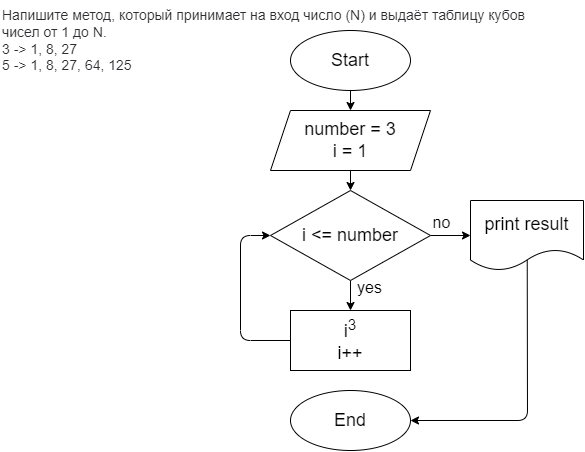

The diagram above was exported from draw.io. Its source (the exported page's mxGraphModel, read from the mxfile embedded in the PNG):
<mxGraphModel dx="965" dy="349" grid="0" gridSize="10" guides="1" tooltips="1" connect="1" arrows="1" fold="1" page="0" pageScale="1" pageWidth="827" pageHeight="1169" math="0" shadow="0">
  <root>
    <mxCell id="0" />
    <mxCell id="1" parent="0" />
    <mxCell id="2" value="&lt;p style=&quot;box-sizing: border-box; margin: 0px; font-weight: 400; color: rgb(44, 45, 48); font-family: roboto, &amp;quot;san francisco&amp;quot;, &amp;quot;helvetica neue&amp;quot;, helvetica, arial; font-size: 14px; font-style: normal; letter-spacing: normal; text-indent: 0px; text-transform: none; word-spacing: 0px; background-color: rgb(255, 255, 255);&quot;&gt;Напишите метод, который принимает на вход число (N) и выдаёт таблицу кубов чисел от 1 до N.&lt;/p&gt;&lt;p style=&quot;box-sizing: border-box; margin: 0px; font-weight: 400; color: rgb(44, 45, 48); font-family: roboto, &amp;quot;san francisco&amp;quot;, &amp;quot;helvetica neue&amp;quot;, helvetica, arial; font-size: 14px; font-style: normal; letter-spacing: normal; text-indent: 0px; text-transform: none; word-spacing: 0px; background-color: rgb(255, 255, 255);&quot;&gt;3 -&amp;gt; 1, 8, 27&lt;br style=&quot;box-sizing: border-box&quot;&gt;5 -&amp;gt; 1, 8, 27, 64, 125&lt;/p&gt;" style="text;whiteSpace=wrap;html=1;" vertex="1" parent="1">
      <mxGeometry x="40" y="30" width="550" height="70" as="geometry" />
    </mxCell>
    <mxCell id="5" value="" style="edgeStyle=none;html=1;fontSize=18;" edge="1" parent="1" source="3" target="4">
      <mxGeometry relative="1" as="geometry" />
    </mxCell>
    <mxCell id="3" value="&lt;font style=&quot;font-size: 18px&quot;&gt;Start&lt;/font&gt;" style="ellipse;whiteSpace=wrap;html=1;" vertex="1" parent="1">
      <mxGeometry x="330" y="60" width="120" height="60" as="geometry" />
    </mxCell>
    <mxCell id="7" value="" style="edgeStyle=none;html=1;fontSize=18;" edge="1" parent="1" source="4" target="6">
      <mxGeometry relative="1" as="geometry" />
    </mxCell>
    <mxCell id="4" value="&lt;font style=&quot;font-size: 18px&quot;&gt;number = 3&lt;br&gt;i = 1&lt;/font&gt;" style="shape=parallelogram;perimeter=parallelogramPerimeter;whiteSpace=wrap;html=1;fixedSize=1;" vertex="1" parent="1">
      <mxGeometry x="310" y="140" width="160" height="60" as="geometry" />
    </mxCell>
    <mxCell id="9" value="" style="edgeStyle=none;html=1;fontSize=18;" edge="1" parent="1" source="6" target="8">
      <mxGeometry relative="1" as="geometry" />
    </mxCell>
    <mxCell id="12" value="" style="edgeStyle=none;html=1;fontSize=18;" edge="1" parent="1" source="6" target="11">
      <mxGeometry relative="1" as="geometry" />
    </mxCell>
    <mxCell id="6" value="&lt;font style=&quot;font-size: 18px&quot;&gt;i &amp;lt;= number&lt;/font&gt;" style="rhombus;whiteSpace=wrap;html=1;" vertex="1" parent="1">
      <mxGeometry x="310" y="220" width="160" height="90" as="geometry" />
    </mxCell>
    <mxCell id="10" style="edgeStyle=none;html=1;entryX=0;entryY=0.5;entryDx=0;entryDy=0;fontSize=18;exitX=0;exitY=0.5;exitDx=0;exitDy=0;" edge="1" parent="1" source="8" target="6">
      <mxGeometry relative="1" as="geometry">
        <Array as="points">
          <mxPoint x="280" y="370" />
          <mxPoint x="280" y="265" />
        </Array>
      </mxGeometry>
    </mxCell>
    <mxCell id="8" value="&lt;font style=&quot;font-size: 18px&quot;&gt;i&lt;sup&gt;3&lt;/sup&gt;&lt;br&gt;i++&lt;/font&gt;" style="whiteSpace=wrap;html=1;" vertex="1" parent="1">
      <mxGeometry x="330" y="340" width="120" height="60" as="geometry" />
    </mxCell>
    <mxCell id="14" style="edgeStyle=none;html=1;entryX=1;entryY=0.5;entryDx=0;entryDy=0;fontSize=18;exitX=0.502;exitY=0.846;exitDx=0;exitDy=0;exitPerimeter=0;" edge="1" parent="1" source="11" target="13">
      <mxGeometry relative="1" as="geometry">
        <Array as="points">
          <mxPoint x="567" y="450" />
        </Array>
      </mxGeometry>
    </mxCell>
    <mxCell id="11" value="&lt;font style=&quot;font-size: 18px&quot;&gt;print result&lt;/font&gt;" style="shape=document;whiteSpace=wrap;html=1;boundedLbl=1;" vertex="1" parent="1">
      <mxGeometry x="510" y="230" width="113" height="70" as="geometry" />
    </mxCell>
    <mxCell id="13" value="&lt;font style=&quot;font-size: 18px&quot;&gt;End&lt;/font&gt;" style="ellipse;whiteSpace=wrap;html=1;" vertex="1" parent="1">
      <mxGeometry x="330" y="420" width="120" height="60" as="geometry" />
    </mxCell>
    <mxCell id="15" value="&lt;font style=&quot;font-size: 16px&quot;&gt;yes&lt;/font&gt;" style="text;html=1;align=center;verticalAlign=middle;resizable=0;points=[];autosize=1;strokeColor=none;fillColor=none;fontSize=18;" vertex="1" parent="1">
      <mxGeometry x="389" y="302" width="40" height="30" as="geometry" />
    </mxCell>
    <mxCell id="16" value="no" style="text;html=1;align=center;verticalAlign=middle;resizable=0;points=[];autosize=1;strokeColor=none;fillColor=none;fontSize=16;" vertex="1" parent="1">
      <mxGeometry x="467" y="240" width="28" height="23" as="geometry" />
    </mxCell>
  </root>
</mxGraphModel>